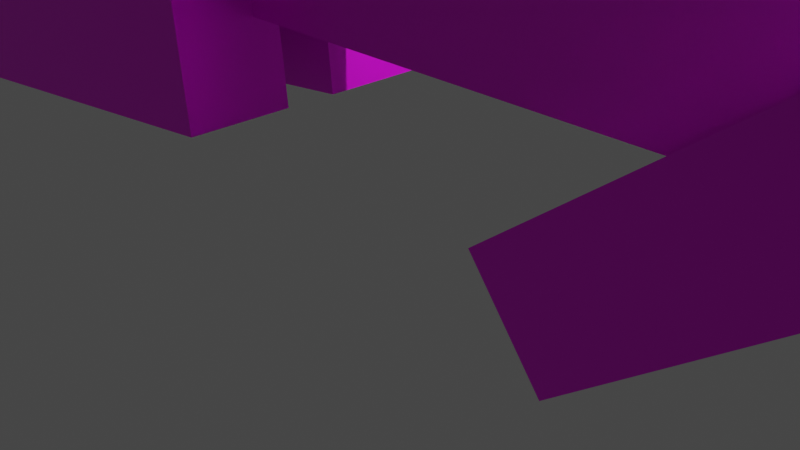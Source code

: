 # Source: censored.blend  (saved by Blender 2.82.7; exported with 4.5.12 LTS)
import bpy
from mathutils import Matrix  # noqa: F401  (used for matrix-valued properties, if any)

bpy.ops.wm.read_factory_settings(use_empty=True)
scene = bpy.context.scene
scene.name = 'Scene'

# ---- collections
col_collection = bpy.data.collections.new('Collection'); scene.collection.children.link(col_collection)

# ---- images (referenced by path relative to the original .blend; pixels are not part of the script)
import os
ASSET_DIR = os.environ.get("B2B_ASSET_DIR", "")  # directory of the original .blend (textures are referenced by path, not embedded)
HERE = os.path.dirname(os.path.abspath(__file__))  # packed textures are extracted next to this script under _unpacked/

def load_image(name, relpath, width, height, colorspace="sRGB"):
    """Load a texture the original file referenced (path relative to the .blend, or extracted next to this script)."""
    p = next((c for c in (os.path.join(HERE, relpath), os.path.join(ASSET_DIR, relpath)) if relpath and os.path.exists(c)), "")
    if p:
        img = bpy.data.images.load(p, check_existing=True)
        img.name = name
    else:  # same state as the original file: an image datablock whose file is absent (Cycles renders it pink)
        img = bpy.data.images.new(name, width, height)
        img.source = "FILE"
        img.filepath = "//" + (relpath or name)
    img.colorspace_settings.name = colorspace
    return img
img_tex_censored = load_image('tex_censored', 'tex_censored.png', 1024, 1024, 'sRGB')

# ---- materials (node trees are filled in below, after node groups)
mat_mat_censored = bpy.data.materials.new('mat_censored')
mat_mat_censored.use_transparent_shadow = False

# ---- material node trees
mat_mat_censored.use_nodes = True; mat_mat_censored.node_tree.nodes.clear()
_N = mat_mat_censored.node_tree.nodes; _L = mat_mat_censored.node_tree.links
n0 = _N.new('ShaderNodeOutputMaterial'); n0.name = 'Material Output'; n0.location = (300, 300)
n1 = _N.new('ShaderNodeBsdfPrincipled'); n1.name = 'Principled BSDF'; n1.location = (10, 300)
n1.distribution = 'GGX'
n1.subsurface_method = 'BURLEY'
n1.inputs[3].default_value = 1.45
n1.inputs[27].default_value = (0.0, 0.0, 0.0, 1.0)
n1.inputs[28].default_value = 1.0
n2 = _N.new('ShaderNodeTexImage'); n2.name = 'Image Texture'; n2.location = (-280, 260)
n2.image = img_tex_censored
_L.new(n1.outputs[0], n0.inputs[0])
_L.new(n2.outputs[0], n1.inputs[0])
n0.is_active_output = True

# ---- world
world_world = bpy.data.worlds.new('World'); scene.world = world_world
world_world.use_nodes = True; world_world.node_tree.nodes.clear()
_N = world_world.node_tree.nodes; _L = world_world.node_tree.links
n0 = _N.new('ShaderNodeOutputWorld'); n0.name = 'World Output'; n0.location = (300, 300)
n1 = _N.new('ShaderNodeBackground'); n1.name = 'Background'; n1.location = (10, 300)
n1.inputs[0].default_value = (0.05088, 0.05088, 0.05088, 1.0)
_L.new(n1.outputs[0], n0.inputs[0])
n0.is_active_output = True
world_world.color = (0.05088, 0.05088, 0.05088)
world_world.use_sun_shadow = False
world_world.sun_shadow_jitter_overblur = 0.0

# ---- cameras
cam_camera = bpy.data.cameras.new('Camera')
cam_camera.clip_end = 100.0
cam_camera.ortho_scale = 7.314

# ---- lights
light_light = bpy.data.lights.new('Light', 'POINT')
light_light.transmission_factor = 0.0
light_light.energy = 1000.0
light_light.shadow_soft_size = 0.1
light_light.shadow_maximum_resolution = 0.006
light_light.use_absolute_resolution = True

# ---- meshes
me_cube_001 = bpy.data.meshes.new('Cube.001')
me_cube_001.from_pydata([(-6.525, -0.5997, 1.902), (-6.525, -0.5997, 4.902), (-6.525, 0.5997, 1.902), (-6.525, 0.5997, 4.902), (6.525, -0.5997, 1.902), (6.525, -0.5997, 4.902), (6.525, 0.5997, 1.902), (6.525, 0.5997, 4.902), (2.945, -0.5997, 7.237), (2.16, -0.5997, 8.764), (2.945, 0.5997, 7.237), (2.16, 0.5997, 8.764), (9.59, -0.5997, 10.65), (8.805, -0.5997, 12.18), (9.59, 0.5997, 10.65), (8.805, 0.5997, 12.18), (-7.684, -0.6057, 3.927), (-8.241, -0.6057, 5.042), (-7.684, 0.6057, 3.927), (-8.241, 0.6057, 5.042), (-2.834, -0.6057, 6.349), (-3.391, -0.6057, 7.464), (-2.834, 0.6057, 6.349), (-3.391, 0.6057, 7.464), (-10.74, -0.6117, 6.606), (-10.46, -0.6117, 7.647), (-10.74, 0.6117, 6.606), (-10.46, 0.6117, 7.647), (-6.218, -0.6117, 5.39), (-5.938, -0.6117, 6.43), (-6.218, 0.6117, 5.39), (-5.938, 0.6117, 6.43), (3.112, -1.5, 0.1052), (2.346, -1.5, 1.096), (3.112, -0.3003, 0.1052), (2.346, -0.3003, 1.096), (7.424, -1.5, 3.437), (6.658, -1.5, 4.428), (7.424, -0.3003, 3.437), (6.658, -0.3003, 4.428), (6.4, -1.506, 3.165), (7.098, -1.506, 4.205), (6.4, -0.2943, 3.165), (7.098, -0.2943, 4.205), (10.92, -1.506, 0.128), (11.62, -1.506, 1.168), (10.92, -0.2943, 0.128), (11.62, -0.2943, 1.168), (3.112, 0.3003, 0.1052), (2.346, 0.3003, 1.096), (3.112, 1.5, 0.1052), (2.346, 1.5, 1.096), (7.424, 0.3003, 3.437), (6.658, 0.3003, 4.428), (7.424, 1.5, 3.437), (6.658, 1.5, 4.428), (6.4, 0.2943, 3.165), (7.098, 0.2943, 4.205), (6.4, 1.506, 3.165), (7.098, 1.506, 4.205), (10.92, 0.2943, 0.128), (11.62, 0.2943, 1.168), (10.92, 1.506, 0.128), (11.62, 1.506, 1.168), (3.609, -0.6057, 8.046), (4.275, -0.6057, 8.848), (3.609, 0.6057, 8.046), (4.275, 0.6057, 8.848), (7.095, -0.6057, 5.148), (7.761, -0.6057, 5.95), (7.095, 0.6057, 5.148), (7.761, 0.6057, 5.95), (4.888, -0.6107, 3.95), (4.43, -0.6107, 4.569), (4.888, 0.6127, 3.95), (4.43, 0.6127, 4.569), (7.579, -0.6107, 5.941), (7.122, -0.6107, 6.56), (7.579, 0.6127, 5.941), (7.122, 0.6127, 6.56), (-8.788, 0.3003, 0.108), (-8.97, 0.3003, 1.816), (-8.788, 1.5, 0.108), (-8.97, 1.5, 1.816), (-1.358, 0.3003, 0.8994), (-1.54, 0.3003, 2.607), (-1.358, 1.5, 0.8994), (-1.54, 1.5, 2.607), (-8.788, -1.5, 0.108), (-8.97, -1.5, 1.816), (-8.788, -0.3003, 0.108), (-8.97, -0.3003, 1.816), (-1.358, -1.5, 0.8994), (-1.54, -1.5, 2.607), (-1.358, -0.3003, 0.8994), (-1.54, -0.3003, 2.607), (-12.92, -1.506, 1.531), (-12.64, -1.506, 2.572), (-12.92, -0.2943, 1.531), (-12.64, -0.2943, 2.572), (-8.392, -1.506, 0.3153), (-8.112, -1.506, 1.356), (-8.392, -0.2943, 0.3153), (-8.112, -0.2943, 1.356), (-12.92, 0.2943, 1.531), (-12.64, 0.2943, 2.572), (-12.92, 1.506, 1.531), (-12.64, 1.506, 2.572), (-8.392, 0.2943, 0.3153), (-8.112, 0.2943, 1.356), (-8.392, 1.506, 0.3153), (-8.112, 1.506, 1.356)], [], [(0, 1, 3, 2), (2, 3, 7, 6), (6, 7, 5, 4), (4, 5, 1, 0), (2, 6, 4, 0), (7, 3, 1, 5), (8, 9, 11, 10), (10, 11, 15, 14), (14, 15, 13, 12), (12, 13, 9, 8), (10, 14, 12, 8), (15, 11, 9, 13), (16, 17, 19, 18), (18, 19, 23, 22), (22, 23, 21, 20), (20, 21, 17, 16), (18, 22, 20, 16), (23, 19, 17, 21), (24, 25, 27, 26), (26, 27, 31, 30), (30, 31, 29, 28), (28, 29, 25, 24), (26, 30, 28, 24), (31, 27, 25, 29), (32, 33, 35, 34), (34, 35, 39, 38), (38, 39, 37, 36), (36, 37, 33, 32), (34, 38, 36, 32), (39, 35, 33, 37), (40, 41, 43, 42), (42, 43, 47, 46), (46, 47, 45, 44), (44, 45, 41, 40), (42, 46, 44, 40), (47, 43, 41, 45), (48, 49, 51, 50), (50, 51, 55, 54), (54, 55, 53, 52), (52, 53, 49, 48), (50, 54, 52, 48), (55, 51, 49, 53), (56, 57, 59, 58), (58, 59, 63, 62), (62, 63, 61, 60), (60, 61, 57, 56), (58, 62, 60, 56), (63, 59, 57, 61), (64, 65, 67, 66), (66, 67, 71, 70), (70, 71, 69, 68), (68, 69, 65, 64), (66, 70, 68, 64), (71, 67, 65, 69), (72, 73, 75, 74), (74, 75, 79, 78), (78, 79, 77, 76), (76, 77, 73, 72), (74, 78, 76, 72), (79, 75, 73, 77), (80, 81, 83, 82), (82, 83, 87, 86), (86, 87, 85, 84), (84, 85, 81, 80), (82, 86, 84, 80), (87, 83, 81, 85), (88, 89, 91, 90), (90, 91, 95, 94), (94, 95, 93, 92), (92, 93, 89, 88), (90, 94, 92, 88), (95, 91, 89, 93), (96, 97, 99, 98), (98, 99, 103, 102), (102, 103, 101, 100), (100, 101, 97, 96), (98, 102, 100, 96), (103, 99, 97, 101), (104, 105, 107, 106), (106, 107, 111, 110), (110, 111, 109, 108), (108, 109, 105, 104), (106, 110, 108, 104), (111, 107, 105, 109)])
_uv = me_cube_001.uv_layers.new(name='UVMap')
_uv.uv.foreach_set('vector', [0.2432, 0.8497, 0.0564, 0.8497, 0.0564, 0.775, 0.2432, 0.775, 0.8297, 0.2591, 0.8297, 0.4459, 0.01713, 0.4459, 0.01713, 0.2591, 0.2323, 0.9627, 0.04551, 0.9627, 0.04551, 0.888, 0.2323, 0.888, 0.8386, 0.0194, 0.8386, 0.2062, 0.02601, 0.2062, 0.02601, 0.0194, 0.8536, 0.7456, 0.04103, 0.7456, 0.04103, 0.6709, 0.8536, 0.6709, 0.8587, 0.5894, 0.04607, 0.5894, 0.04607, 0.5147, 0.8587, 0.5147, 0.2432, 0.8497, 0.0564, 0.8497, 0.0564, 0.775, 0.2432, 0.775, 0.8297, 0.2591, 0.8297, 0.4459, 0.01713, 0.4459, 0.01713, 0.2591, 0.2323, 0.9627, 0.04551, 0.9627, 0.04551, 0.888, 0.2323, 0.888, 0.8386, 0.0194, 0.8386, 0.2062, 0.02601, 0.2062, 0.02601, 0.0194, 0.8536, 0.7456, 0.04103, 0.7456, 0.04103, 0.6709, 0.8536, 0.6709, 0.8587, 0.5894, 0.04607, 0.5894, 0.04607, 0.5147, 0.8587, 0.5147, 0.2432, 0.8497, 0.0564, 0.8497, 0.0564, 0.775, 0.2432, 0.775, 0.8297, 0.2591, 0.8297, 0.4459, 0.01713, 0.4459, 0.01713, 0.2591, 0.2323, 0.9627, 0.04551, 0.9627, 0.04551, 0.888, 0.2323, 0.888, 0.8386, 0.0194, 0.8386, 0.2062, 0.02601, 0.2062, 0.02601, 0.0194, 0.8536, 0.7456, 0.04103, 0.7456, 0.04103, 0.6709, 0.8536, 0.6709, 0.8587, 0.5894, 0.04607, 0.5894, 0.04607, 0.5147, 0.8587, 0.5147, 0.2432, 0.8497, 0.0564, 0.8497, 0.0564, 0.775, 0.2432, 0.775, 0.8297, 0.2591, 0.8297, 0.4459, 0.01713, 0.4459, 0.01713, 0.2591, 0.2323, 0.9627, 0.04551, 0.9627, 0.04551, 0.888, 0.2323, 0.888, 0.8386, 0.0194, 0.8386, 0.2062, 0.02601, 0.2062, 0.02601, 0.0194, 0.8536, 0.7456, 0.04103, 0.7456, 0.04103, 0.6709, 0.8536, 0.6709, 0.8587, 0.5894, 0.04607, 0.5894, 0.04607, 0.5147, 0.8587, 0.5147, 0.2432, 0.8497, 0.0564, 0.8497, 0.0564, 0.775, 0.2432, 0.775, 0.8297, 0.2591, 0.8297, 0.4459, 0.01713, 0.4459, 0.01713, 0.2591, 0.2323, 0.9627, 0.04551, 0.9627, 0.04551, 0.888, 0.2323, 0.888, 0.8386, 0.0194, 0.8386, 0.2062, 0.02601, 0.2062, 0.02601, 0.0194, 0.8536, 0.7456, 0.04103, 0.7456, 0.04103, 0.6709, 0.8536, 0.6709, 0.8587, 0.5894, 0.04607, 0.5894, 0.04607, 0.5147, 0.8587, 0.5147, 0.2432, 0.8497, 0.0564, 0.8497, 0.0564, 0.775, 0.2432, 0.775, 0.8297, 0.2591, 0.8297, 0.4459, 0.01713, 0.4459, 0.01713, 0.2591, 0.2323, 0.9627, 0.04551, 0.9627, 0.04551, 0.888, 0.2323, 0.888, 0.8386, 0.0194, 0.8386, 0.2062, 0.02601, 0.2062, 0.02601, 0.0194, 0.8536, 0.7456, 0.04103, 0.7456, 0.04103, 0.6709, 0.8536, 0.6709, 0.8587, 0.5894, 0.04607, 0.5894, 0.04607, 0.5147, 0.8587, 0.5147, 0.2432, 0.8497, 0.0564, 0.8497, 0.0564, 0.775, 0.2432, 0.775, 0.8297, 0.2591, 0.8297, 0.4459, 0.01713, 0.4459, 0.01713, 0.2591, 0.2323, 0.9627, 0.04551, 0.9627, 0.04551, 0.888, 0.2323, 0.888, 0.8386, 0.0194, 0.8386, 0.2062, 0.02601, 0.2062, 0.02601, 0.0194, 0.8536, 0.7456, 0.04103, 0.7456, 0.04103, 0.6709, 0.8536, 0.6709, 0.8587, 0.5894, 0.04607, 0.5894, 0.04607, 0.5147, 0.8587, 0.5147, 0.2432, 0.8497, 0.0564, 0.8497, 0.0564, 0.775, 0.2432, 0.775, 0.8297, 0.2591, 0.8297, 0.4459, 0.01713, 0.4459, 0.01713, 0.2591, 0.2323, 0.9627, 0.04551, 0.9627, 0.04551, 0.888, 0.2323, 0.888, 0.8386, 0.0194, 0.8386, 0.2062, 0.02601, 0.2062, 0.02601, 0.0194, 0.8536, 0.7456, 0.04103, 0.7456, 0.04103, 0.6709, 0.8536, 0.6709, 0.8587, 0.5894, 0.04607, 0.5894, 0.04607, 0.5147, 0.8587, 0.5147, 0.2432, 0.8497, 0.0564, 0.8497, 0.0564, 0.775, 0.2432, 0.775, 0.8297, 0.2591, 0.8297, 0.4459, 0.01713, 0.4459, 0.01713, 0.2591, 0.2323, 0.9627, 0.04551, 0.9627, 0.04551, 0.888, 0.2323, 0.888, 0.8386, 0.0194, 0.8386, 0.2062, 0.02601, 0.2062, 0.02601, 0.0194, 0.8536, 0.7456, 0.04103, 0.7456, 0.04103, 0.6709, 0.8536, 0.6709, 0.8587, 0.5894, 0.04607, 0.5894, 0.04607, 0.5147, 0.8587, 0.5147, 0.2432, 0.8497, 0.0564, 0.8497, 0.0564, 0.775, 0.2432, 0.775, 0.8297, 0.2591, 0.8297, 0.4459, 0.01713, 0.4459, 0.01713, 0.2591, 0.2323, 0.9627, 0.04551, 0.9627, 0.04551, 0.888, 0.2323, 0.888, 0.8386, 0.0194, 0.8386, 0.2062, 0.02601, 0.2062, 0.02601, 0.0194, 0.8536, 0.7456, 0.04103, 0.7456, 0.04103, 0.6709, 0.8536, 0.6709, 0.8587, 0.5894, 0.04607, 0.5894, 0.04607, 0.5147, 0.8587, 0.5147, 0.2432, 0.8497, 0.0564, 0.8497, 0.0564, 0.775, 0.2432, 0.775, 0.8297, 0.2591, 0.8297, 0.4459, 0.01713, 0.4459, 0.01713, 0.2591, 0.2323, 0.9627, 0.04551, 0.9627, 0.04551, 0.888, 0.2323, 0.888, 0.8386, 0.0194, 0.8386, 0.2062, 0.02601, 0.2062, 0.02601, 0.0194, 0.8536, 0.7456, 0.04103, 0.7456, 0.04103, 0.6709, 0.8536, 0.6709, 0.8587, 0.5894, 0.04607, 0.5894, 0.04607, 0.5147, 0.8587, 0.5147, 0.2432, 0.8497, 0.0564, 0.8497, 0.0564, 0.775, 0.2432, 0.775, 0.8297, 0.2591, 0.8297, 0.4459, 0.01713, 0.4459, 0.01713, 0.2591, 0.2323, 0.9627, 0.04551, 0.9627, 0.04551, 0.888, 0.2323, 0.888, 0.8386, 0.0194, 0.8386, 0.2062, 0.02601, 0.2062, 0.02601, 0.0194, 0.8536, 0.7456, 0.04103, 0.7456, 0.04103, 0.6709, 0.8536, 0.6709, 0.8587, 0.5894, 0.04607, 0.5894, 0.04607, 0.5147, 0.8587, 0.5147, 0.2432, 0.8497, 0.0564, 0.8497, 0.0564, 0.775, 0.2432, 0.775, 0.8297, 0.2591, 0.8297, 0.4459, 0.01713, 0.4459, 0.01713, 0.2591, 0.2323, 0.9627, 0.04551, 0.9627, 0.04551, 0.888, 0.2323, 0.888, 0.8386, 0.0194, 0.8386, 0.2062, 0.02601, 0.2062, 0.02601, 0.0194, 0.8536, 0.7456, 0.04103, 0.7456, 0.04103, 0.6709, 0.8536, 0.6709, 0.8587, 0.5894, 0.04607, 0.5894, 0.04607, 0.5147, 0.8587, 0.5147, 0.2432, 0.8497, 0.0564, 0.8497, 0.0564, 0.775, 0.2432, 0.775, 0.8297, 0.2591, 0.8297, 0.4459, 0.01713, 0.4459, 0.01713, 0.2591, 0.2323, 0.9627, 0.04551, 0.9627, 0.04551, 0.888, 0.2323, 0.888, 0.8386, 0.0194, 0.8386, 0.2062, 0.02601, 0.2062, 0.02601, 0.0194, 0.8536, 0.7456, 0.04103, 0.7456, 0.04103, 0.6709, 0.8536, 0.6709, 0.8587, 0.5894, 0.04607, 0.5894, 0.04607, 0.5147, 0.8587, 0.5147])
me_cube_001.materials.append(mat_mat_censored)
me_cube_001.use_remesh_fix_poles = True
me_cube_001.use_remesh_preserve_attributes = False
me_cube_001.use_mirror_vertex_groups = False
me_cube_001.update()

# ---- objects
ob_light = bpy.data.objects.new('Light', light_light)
ob_camera = bpy.data.objects.new('Camera', cam_camera)
ob_body = bpy.data.objects.new('Body', me_cube_001)

# ---- transforms, parenting, visibility, modifiers, constraints
ob_light.location = (4.076, 1.005, 5.904)
ob_light.rotation_euler = (0.6503, 0.05522, 1.866)
ob_light.lock_rotations_4d = False
ob_light.empty_display_type = 'ARROWS'
ob_light.color = (0.0, 0.0, 0.0, 0.0)
ob_light.lineart.crease_threshold = 0.0
ob_camera.location = (7.359, -6.926, 4.958)
ob_camera.rotation_euler = (1.109, 0.0, 0.8149)
ob_camera.lock_rotations_4d = False
ob_camera.empty_display_type = 'ARROWS'
ob_camera.color = (0.0, 0.0, 0.0, 0.0)
ob_camera.display_type = 'WIRE'
ob_camera.lineart.crease_threshold = 0.0
ob_body.location = (0.0, 0.0, 0.0)
ob_body.lineart.crease_threshold = 0.0

# ---- collection membership
col_collection.objects.link(ob_light)
col_collection.objects.link(ob_camera)
col_collection.objects.link(ob_body)

# ---- scene / render settings (as saved in the file)
scene.camera = ob_camera
scene.frame_start = 1; scene.frame_end = 250; scene.frame_set(1)
scene.render.engine = 'BLENDER_EEVEE_NEXT'
scene.cycles.use_denoising = False
scene.cycles.samples = 128
scene.cycles.sampling_pattern = 'TABULATED_SOBOL'
scene.cycles.use_adaptive_sampling = False
scene.cycles.use_light_tree = False
scene.view_settings.view_transform = 'Filmic'
bpy.context.view_layer.update()
